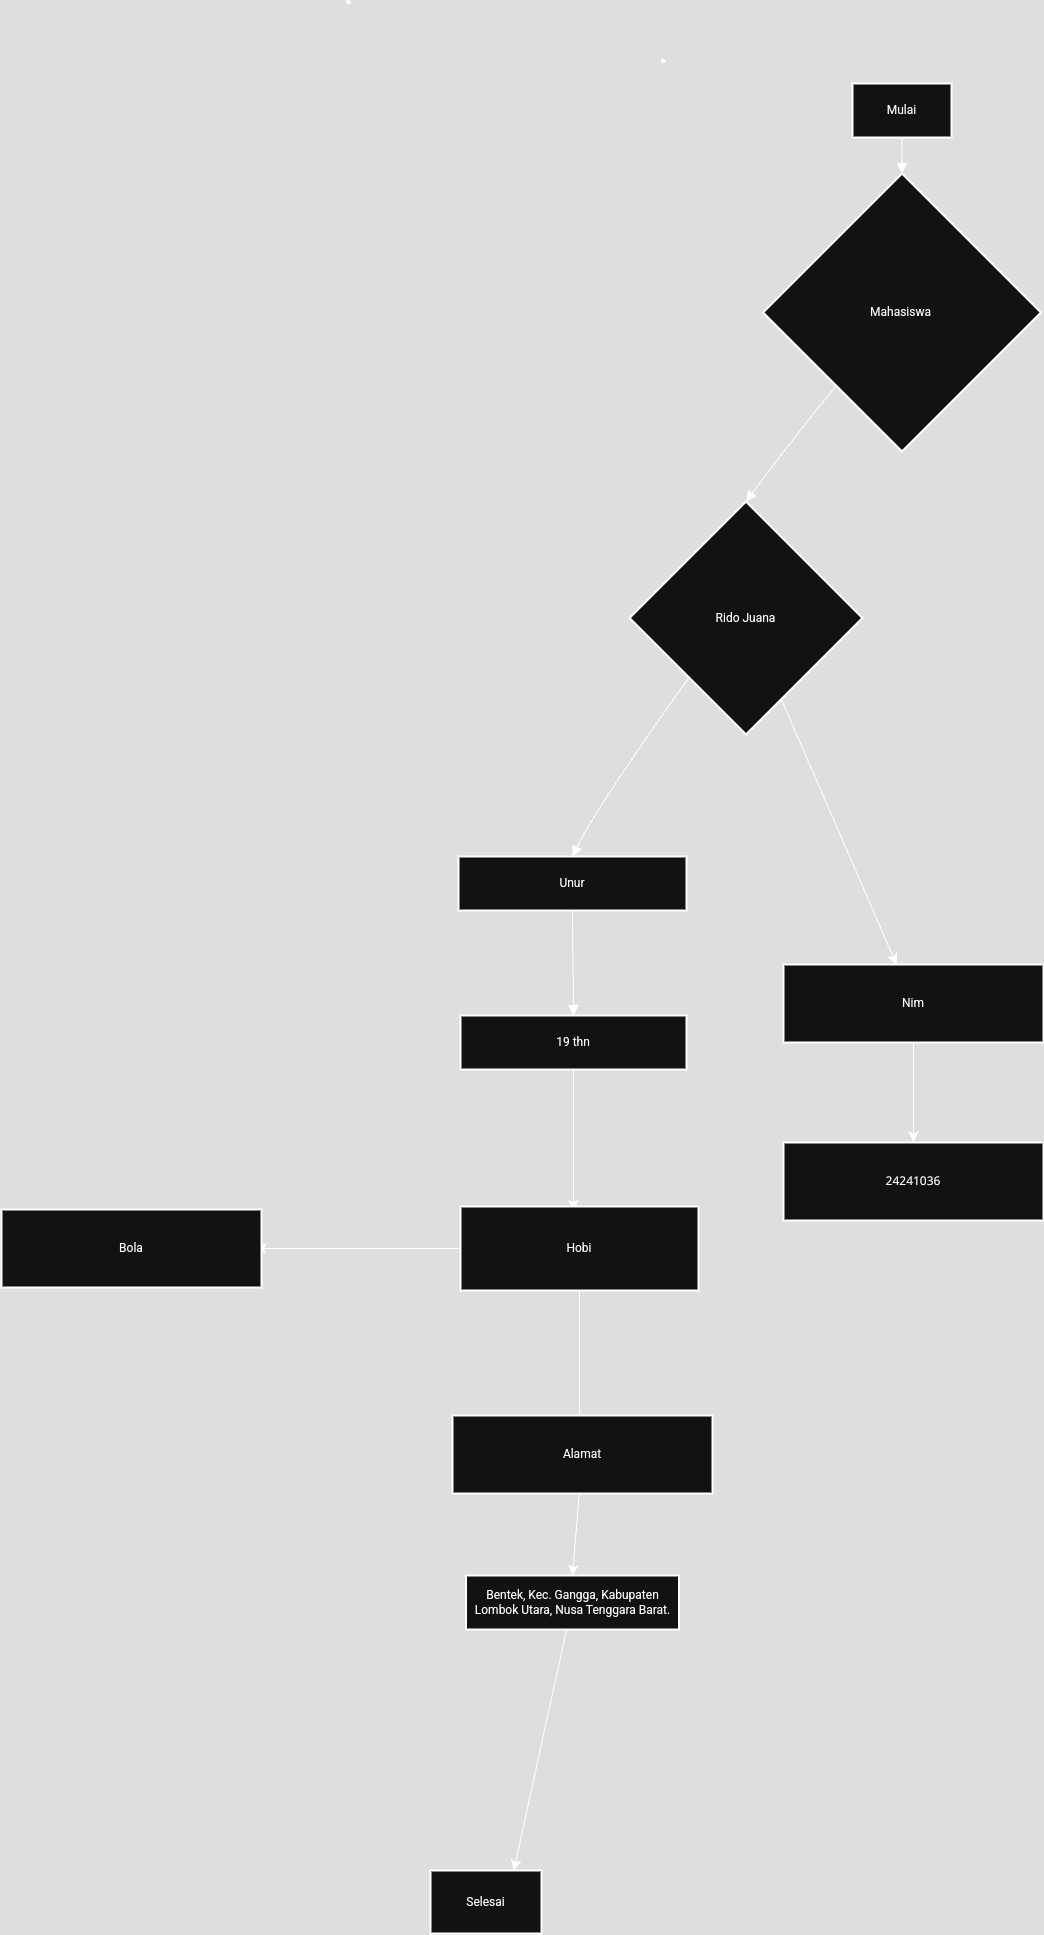

The diagram above was exported from draw.io. Its source (the exported page's mxGraphModel, read from the mxfile embedded in the PNG):
<mxGraphModel dx="1122" dy="2224" grid="0" gridSize="10" guides="1" tooltips="1" connect="1" arrows="1" fold="1" page="0" pageScale="1" pageWidth="827" pageHeight="1169" math="0" shadow="0">
  <root>
    <mxCell id="0" />
    <mxCell id="1" parent="0" />
    <mxCell id="Fr4ILfnGOMQRLwpdPlkL-29" value="" style="shape=stencil(fZbdcgIhDIWfZm8zQAg/17Z9j85U606tdqz9e/tmZ0c0uJ47xP0I5JwEBl59bp8/1kNwn6fj4W39M76ctgM/DCGM++36OJ50NPDjwKvN4bh+PR6+9i/z74/n6ctp9H74nlb4nbmSKZeJCu5vngmZ6jzzNAO7cX8FVKEsBuBKrgKg9oAE8gkCbLeUhEoEQKSUDZDLeWYRKIl8MEDRmHwfyBrBG6Amyu4+kDxxMoB3jhwgYu7TVAsVkFcWCs4CTBEoF4RctKeOxHIf8IXYpikHikAIf+MNUW94AGSSaoAoFIE3AlOyeWU+p2E5S9yfQZcQILVuQOwZdJNoS9Ls3wA5u2XZTIHECqeJ9kDpSaauRiNVcAY1QhdBzeLBli5WazpkSsBLV25uRaqWRyFawTQzRRIQYirJzq5atkBqLfouwqUxLBepthWb10vrWZY6UOAeyKCCtDV625mm9gmUC4Wc3VLJMMIE1BsA2FW9JraVlQB7n3c9oMKhCLEvIM1zBPZ25/umNQ1tVEC2G+fFCC8g398O2hNQuQlVu752DBfA+q0ptnqO5JFmeuIuo9DY7KjY71UxdJV4EntifPWorW++R/dC4t7V3DlIB5cHx2bc7eb3yvX//QNFp+bHDT/+Aw==);lineShape=1;strokeColor=default;" parent="1" vertex="1">
      <mxGeometry x="645.1451966365373" y="354.66534514537534" width="3.5942613631655496" height="3.5886432433517257" as="geometry" />
    </mxCell>
    <mxCell id="Fr4ILfnGOMQRLwpdPlkL-30" value="" style="shape=stencil(fZbdcgIhDIWfZm8zQAg/17Z9j85U606tdqz9e/tmZ0c0uJ47xP0I5JwEBl59bp8/1kNwn6fj4W39M76ctgM/DCGM++36OJ50NPDjwKvN4bh+PR6+9i/z74/n6ctp9H74nlb4nbmSKZeJCu5vngmZ6jzzNAO7cX8FVKEsBuBKrgKg9oAE8gkCbLeUhEoEQKSUDZDLeWYRKIl8MEDRmHwfyBrBG6Amyu4+kDxxMoB3jhwgYu7TVAsVkFcWCs4CTBEoF4RctKeOxHIf8IXYpikHikAIf+MNUW94AGSSaoAoFIE3AlOyeWU+p2E5S9yfQZcQILVuQOwZdJNoS9Ls3wA5u2XZTIHECqeJ9kDpSaauRiNVcAY1QhdBzeLBli5WazpkSsBLV25uRaqWRyFawTQzRRIQYirJzq5atkBqLfouwqUxLBepthWb10vrWZY6UOAeyKCCtDV625mm9gmUC4Wc3VLJMMIE1BsA2FW9JraVlQB7n3c9oMKhCLEvIM1zBPZ25/umNQ1tVEC2G+fFCC8g398O2hNQuQlVu752DBfA+q0ptnqO5JFmeuIuo9DY7KjY71UxdJV4EntifPWorW++R/dC4t7V3DlIB5cHx2bc7eb3yvX//QNFp+bHDT/+Aw==);lineShape=1;strokeColor=default;" parent="1" vertex="1">
      <mxGeometry x="959.641222308863" y="413.61262955042343" width="3.5942613631655496" height="3.5886432433517257" as="geometry" />
    </mxCell>
    <mxCell id="C3h4IJFV_VHiSBsDvkqV-6" value="Mulai" style="whiteSpace=wrap;strokeWidth=2;" vertex="1" parent="1">
      <mxGeometry x="1151" y="438" width="99" height="54" as="geometry" />
    </mxCell>
    <mxCell id="C3h4IJFV_VHiSBsDvkqV-7" value="Mahasiswa " style="rhombus;strokeWidth=2;whiteSpace=wrap;direction=east;" vertex="1" parent="1">
      <mxGeometry x="1061.5" y="528" width="278" height="278" as="geometry" />
    </mxCell>
    <mxCell id="C3h4IJFV_VHiSBsDvkqV-33" value="" style="edgeStyle=none;curved=1;rounded=0;orthogonalLoop=1;jettySize=auto;html=1;fontSize=12;startSize=8;endSize=8;" edge="1" parent="1" source="C3h4IJFV_VHiSBsDvkqV-8" target="C3h4IJFV_VHiSBsDvkqV-11">
      <mxGeometry relative="1" as="geometry" />
    </mxCell>
    <mxCell id="C3h4IJFV_VHiSBsDvkqV-8" value="Rido Juana" style="rhombus;strokeWidth=2;whiteSpace=wrap;" vertex="1" parent="1">
      <mxGeometry x="928" y="856" width="233" height="233" as="geometry" />
    </mxCell>
    <mxCell id="C3h4IJFV_VHiSBsDvkqV-10" value="Unur" style="whiteSpace=wrap;strokeWidth=2;" vertex="1" parent="1">
      <mxGeometry x="757" y="1211" width="228" height="54" as="geometry" />
    </mxCell>
    <mxCell id="C3h4IJFV_VHiSBsDvkqV-39" style="edgeStyle=none;curved=1;rounded=0;orthogonalLoop=1;jettySize=auto;html=1;fontSize=12;startSize=8;endSize=8;" edge="1" parent="1" source="C3h4IJFV_VHiSBsDvkqV-11">
      <mxGeometry relative="1" as="geometry">
        <mxPoint x="1212" y="1496.7173374720983" as="targetPoint" />
      </mxGeometry>
    </mxCell>
    <mxCell id="C3h4IJFV_VHiSBsDvkqV-11" value="Nim" style="whiteSpace=wrap;strokeWidth=2;" vertex="1" parent="1">
      <mxGeometry x="1082" y="1319" width="260" height="78" as="geometry" />
    </mxCell>
    <mxCell id="C3h4IJFV_VHiSBsDvkqV-40" style="edgeStyle=none;curved=1;rounded=0;orthogonalLoop=1;jettySize=auto;html=1;fontSize=12;startSize=8;endSize=8;" edge="1" parent="1" source="C3h4IJFV_VHiSBsDvkqV-12">
      <mxGeometry relative="1" as="geometry">
        <mxPoint x="872" y="1565.2156110491073" as="targetPoint" />
      </mxGeometry>
    </mxCell>
    <mxCell id="C3h4IJFV_VHiSBsDvkqV-12" value="19 thn" style="whiteSpace=wrap;strokeWidth=2;" vertex="1" parent="1">
      <mxGeometry x="759" y="1370" width="226" height="54" as="geometry" />
    </mxCell>
    <mxCell id="C3h4IJFV_VHiSBsDvkqV-49" style="edgeStyle=none;curved=1;rounded=0;orthogonalLoop=1;jettySize=auto;html=1;entryX=0.75;entryY=0;entryDx=0;entryDy=0;fontSize=12;startSize=8;endSize=8;" edge="1" parent="1" source="C3h4IJFV_VHiSBsDvkqV-14" target="C3h4IJFV_VHiSBsDvkqV-17">
      <mxGeometry relative="1" as="geometry" />
    </mxCell>
    <mxCell id="C3h4IJFV_VHiSBsDvkqV-14" value="Bentek, Kec. Gangga, Kabupaten Lombok Utara, Nusa Tenggara Barat." style="whiteSpace=wrap;strokeWidth=2;" vertex="1" parent="1">
      <mxGeometry x="764.5" y="1930" width="213" height="54" as="geometry" />
    </mxCell>
    <mxCell id="C3h4IJFV_VHiSBsDvkqV-17" value="Selesai" style="whiteSpace=wrap;strokeWidth=2;" vertex="1" parent="1">
      <mxGeometry x="729" y="2225" width="111" height="63" as="geometry" />
    </mxCell>
    <mxCell id="C3h4IJFV_VHiSBsDvkqV-18" value="" style="curved=1;startArrow=none;endArrow=block;exitX=0.5;exitY=1;entryX=0.5;entryY=0;rounded=0;fontSize=12;startSize=8;endSize=8;" edge="1" parent="1" source="C3h4IJFV_VHiSBsDvkqV-6" target="C3h4IJFV_VHiSBsDvkqV-7">
      <mxGeometry relative="1" as="geometry">
        <Array as="points" />
      </mxGeometry>
    </mxCell>
    <mxCell id="C3h4IJFV_VHiSBsDvkqV-19" value="" style="curved=1;startArrow=none;endArrow=block;exitX=0.05;exitY=1;entryX=0.5;entryY=0;rounded=0;fontSize=12;startSize=8;endSize=8;" edge="1" parent="1" source="C3h4IJFV_VHiSBsDvkqV-7" target="C3h4IJFV_VHiSBsDvkqV-8">
      <mxGeometry x="0.0166" y="106" relative="1" as="geometry">
        <Array as="points">
          <mxPoint x="1089" y="796" />
        </Array>
        <mxPoint as="offset" />
      </mxGeometry>
    </mxCell>
    <mxCell id="C3h4IJFV_VHiSBsDvkqV-22" value="" style="curved=1;startArrow=none;endArrow=block;exitX=0.02;exitY=1;entryX=0.5;entryY=0;rounded=0;fontSize=12;startSize=8;endSize=8;" edge="1" parent="1" source="C3h4IJFV_VHiSBsDvkqV-8" target="C3h4IJFV_VHiSBsDvkqV-10">
      <mxGeometry x="-0.5138" y="109" relative="1" as="geometry">
        <Array as="points">
          <mxPoint x="894" y="1163" />
        </Array>
        <mxPoint as="offset" />
      </mxGeometry>
    </mxCell>
    <mxCell id="C3h4IJFV_VHiSBsDvkqV-24" value="" style="curved=1;startArrow=none;endArrow=block;exitX=0.5;exitY=1;entryX=0.5;entryY=0;rounded=0;fontSize=12;startSize=8;endSize=8;" edge="1" parent="1" source="C3h4IJFV_VHiSBsDvkqV-10" target="C3h4IJFV_VHiSBsDvkqV-12">
      <mxGeometry relative="1" as="geometry">
        <Array as="points" />
      </mxGeometry>
    </mxCell>
    <mxCell id="C3h4IJFV_VHiSBsDvkqV-38" value="24241036" style="whiteSpace=wrap;strokeWidth=2;" vertex="1" parent="1">
      <mxGeometry x="1082" y="1497" width="260" height="78" as="geometry" />
    </mxCell>
    <mxCell id="C3h4IJFV_VHiSBsDvkqV-43" style="edgeStyle=none;curved=1;rounded=0;orthogonalLoop=1;jettySize=auto;html=1;fontSize=12;startSize=8;endSize=8;" edge="1" parent="1" source="C3h4IJFV_VHiSBsDvkqV-41">
      <mxGeometry relative="1" as="geometry">
        <mxPoint x="554" y="1603" as="targetPoint" />
      </mxGeometry>
    </mxCell>
    <mxCell id="C3h4IJFV_VHiSBsDvkqV-45" style="edgeStyle=none;curved=1;rounded=0;orthogonalLoop=1;jettySize=auto;html=1;fontSize=12;startSize=8;endSize=8;" edge="1" parent="1" source="C3h4IJFV_VHiSBsDvkqV-41">
      <mxGeometry relative="1" as="geometry">
        <mxPoint x="878" y="1787.80419921875" as="targetPoint" />
      </mxGeometry>
    </mxCell>
    <mxCell id="C3h4IJFV_VHiSBsDvkqV-41" value="Hobi" style="whiteSpace=wrap;strokeWidth=2;" vertex="1" parent="1">
      <mxGeometry x="759" y="1561" width="238" height="84" as="geometry" />
    </mxCell>
    <mxCell id="C3h4IJFV_VHiSBsDvkqV-44" value="Bola" style="whiteSpace=wrap;strokeWidth=2;" vertex="1" parent="1">
      <mxGeometry x="300" y="1564" width="260" height="78" as="geometry" />
    </mxCell>
    <mxCell id="C3h4IJFV_VHiSBsDvkqV-46" value="Alamat" style="whiteSpace=wrap;strokeWidth=2;" vertex="1" parent="1">
      <mxGeometry x="751" y="1770" width="260" height="78" as="geometry" />
    </mxCell>
    <mxCell id="C3h4IJFV_VHiSBsDvkqV-48" style="edgeStyle=none;curved=1;rounded=0;orthogonalLoop=1;jettySize=auto;html=1;fontSize=12;startSize=8;endSize=8;entryX=0.5;entryY=0;entryDx=0;entryDy=0;" edge="1" parent="1" source="C3h4IJFV_VHiSBsDvkqV-46" target="C3h4IJFV_VHiSBsDvkqV-14">
      <mxGeometry relative="1" as="geometry">
        <mxPoint x="890" y="1916" as="targetPoint" />
      </mxGeometry>
    </mxCell>
  </root>
</mxGraphModel>